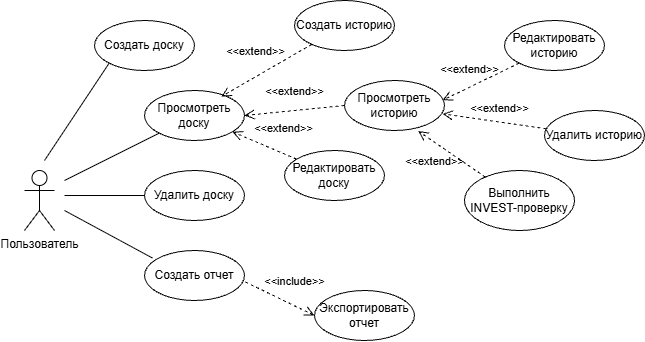

The diagram above was exported from draw.io. Its source (the exported page's mxGraphModel, read from the mxfile embedded in the PNG):
<mxGraphModel dx="1212" dy="671" grid="1" gridSize="10" guides="1" tooltips="1" connect="1" arrows="1" fold="1" page="1" pageScale="1" pageWidth="850" pageHeight="1100" math="0" shadow="0">
  <root>
    <mxCell id="0" />
    <mxCell id="1" parent="0" />
    <mxCell id="x0RDajy2vl2IlWNcI2y9-1" parent="1" style="shape=umlActor;verticalLabelPosition=bottom;verticalAlign=top;html=1;" value="Пользователь" vertex="1">
      <mxGeometry height="60" width="30" x="150" y="350" as="geometry" />
    </mxCell>
    <mxCell id="x0RDajy2vl2IlWNcI2y9-10" parent="1" style="ellipse;whiteSpace=wrap;html=1;" value="Создать доску" vertex="1">
      <mxGeometry height="50" width="100" x="220" y="200" as="geometry" />
    </mxCell>
    <mxCell id="x0RDajy2vl2IlWNcI2y9-17" parent="1" style="ellipse;whiteSpace=wrap;html=1;" value="Создать историю" vertex="1">
      <mxGeometry height="50" width="100" x="420" y="180" as="geometry" />
    </mxCell>
    <mxCell id="x0RDajy2vl2IlWNcI2y9-18" parent="1" style="ellipse;whiteSpace=wrap;html=1;" value="Редактировать историю" vertex="1">
      <mxGeometry height="50" width="100" x="630" y="200" as="geometry" />
    </mxCell>
    <mxCell id="x0RDajy2vl2IlWNcI2y9-19" parent="1" style="ellipse;whiteSpace=wrap;html=1;" value="Удалить историю" vertex="1">
      <mxGeometry height="50" width="100" x="670" y="290" as="geometry" />
    </mxCell>
    <mxCell id="x0RDajy2vl2IlWNcI2y9-20" parent="1" style="ellipse;whiteSpace=wrap;html=1;" value="Редактировать доску" vertex="1">
      <mxGeometry height="50" width="100" x="410" y="330" as="geometry" />
    </mxCell>
    <mxCell id="x0RDajy2vl2IlWNcI2y9-21" parent="1" style="ellipse;whiteSpace=wrap;html=1;" value="Удалить доску" vertex="1">
      <mxGeometry height="50" width="100" x="270" y="350" as="geometry" />
    </mxCell>
    <mxCell id="x0RDajy2vl2IlWNcI2y9-25" edge="1" parent="1" style="endArrow=none;startArrow=none;endFill=0;startFill=0;endSize=8;html=1;verticalAlign=bottom;labelBackgroundColor=none;strokeWidth=1;rounded=0;entryX=0;entryY=1;entryDx=0;entryDy=0;" target="x0RDajy2vl2IlWNcI2y9-10" value="">
      <mxGeometry relative="1" width="160" as="geometry">
        <mxPoint x="170" y="340" as="sourcePoint" />
        <mxPoint x="510" y="270" as="targetPoint" />
      </mxGeometry>
    </mxCell>
    <mxCell id="x0RDajy2vl2IlWNcI2y9-28" edge="1" parent="1" style="endArrow=none;startArrow=none;endFill=0;startFill=0;endSize=8;html=1;verticalAlign=bottom;labelBackgroundColor=none;strokeWidth=1;rounded=0;entryX=0;entryY=0.5;entryDx=0;entryDy=0;" target="x0RDajy2vl2IlWNcI2y9-21" value="">
      <mxGeometry relative="1" width="160" as="geometry">
        <mxPoint x="190" y="375" as="sourcePoint" />
        <mxPoint x="254.6446609406728" y="332.6776695296637" as="targetPoint" />
      </mxGeometry>
    </mxCell>
    <mxCell id="x0RDajy2vl2IlWNcI2y9-29" parent="1" style="ellipse;whiteSpace=wrap;html=1;" value="Просмотреть доску" vertex="1">
      <mxGeometry height="50" width="100" x="270" y="270" as="geometry" />
    </mxCell>
    <mxCell id="x0RDajy2vl2IlWNcI2y9-30" parent="1" style="ellipse;whiteSpace=wrap;html=1;" value="Просмотреть историю" vertex="1">
      <mxGeometry height="50" width="100" x="470" y="260" as="geometry" />
    </mxCell>
    <mxCell id="x0RDajy2vl2IlWNcI2y9-31" parent="1" style="ellipse;whiteSpace=wrap;html=1;" value="Выполнить INVEST-проверку" vertex="1">
      <mxGeometry height="60" width="110" x="590" y="350" as="geometry" />
    </mxCell>
    <mxCell id="x0RDajy2vl2IlWNcI2y9-37" edge="1" parent="1" source="x0RDajy2vl2IlWNcI2y9-17" style="endArrow=open;startArrow=none;endFill=0;startFill=0;endSize=8;html=1;verticalAlign=bottom;dashed=1;labelBackgroundColor=none;rounded=0;entryX=0.767;entryY=0.123;entryDx=0;entryDy=0;entryPerimeter=0;" target="x0RDajy2vl2IlWNcI2y9-29" value="&amp;lt;&amp;lt;extend&amp;gt;&amp;gt;">
      <mxGeometry relative="1" width="160" x="0.0723" y="-14" as="geometry">
        <mxPoint as="offset" />
        <mxPoint x="592" y="320" as="sourcePoint" />
        <mxPoint x="510" y="343" as="targetPoint" />
      </mxGeometry>
    </mxCell>
    <mxCell id="x0RDajy2vl2IlWNcI2y9-38" edge="1" parent="1" source="x0RDajy2vl2IlWNcI2y9-20" style="endArrow=open;startArrow=none;endFill=0;startFill=0;endSize=8;html=1;verticalAlign=bottom;dashed=1;labelBackgroundColor=none;rounded=0;" target="x0RDajy2vl2IlWNcI2y9-29" value="&amp;lt;&amp;lt;extend&amp;gt;&amp;gt;">
      <mxGeometry relative="1" width="160" x="-0.3846" y="-15" as="geometry">
        <mxPoint as="offset" />
        <mxPoint x="400" y="270" as="sourcePoint" />
        <mxPoint x="430" y="380" as="targetPoint" />
      </mxGeometry>
    </mxCell>
    <mxCell id="x0RDajy2vl2IlWNcI2y9-41" edge="1" parent="1" style="endArrow=none;startArrow=none;endFill=0;startFill=0;endSize=8;html=1;verticalAlign=bottom;labelBackgroundColor=none;strokeWidth=1;rounded=0;entryX=0;entryY=1;entryDx=0;entryDy=0;" target="x0RDajy2vl2IlWNcI2y9-29" value="">
      <mxGeometry relative="1" width="160" as="geometry">
        <mxPoint x="190" y="360" as="sourcePoint" />
        <mxPoint x="265" y="290" as="targetPoint" />
      </mxGeometry>
    </mxCell>
    <mxCell id="x0RDajy2vl2IlWNcI2y9-45" edge="1" parent="1" source="x0RDajy2vl2IlWNcI2y9-18" style="endArrow=open;startArrow=none;endFill=0;startFill=0;endSize=8;html=1;verticalAlign=bottom;dashed=1;labelBackgroundColor=none;rounded=0;exitX=0;exitY=1;exitDx=0;exitDy=0;entryX=0.98;entryY=0.396;entryDx=0;entryDy=0;entryPerimeter=0;" target="x0RDajy2vl2IlWNcI2y9-30" value="&amp;lt;&amp;lt;extend&amp;gt;&amp;gt;">
      <mxGeometry relative="1" width="160" x="0.2117" y="-8" as="geometry">
        <mxPoint as="offset" />
        <mxPoint x="400" y="280" as="sourcePoint" />
        <mxPoint x="560" y="280" as="targetPoint" />
      </mxGeometry>
    </mxCell>
    <mxCell id="x0RDajy2vl2IlWNcI2y9-46" edge="1" parent="1" source="x0RDajy2vl2IlWNcI2y9-19" style="endArrow=open;startArrow=none;endFill=0;startFill=0;endSize=8;html=1;verticalAlign=bottom;dashed=1;labelBackgroundColor=none;rounded=0;entryX=0.981;entryY=0.666;entryDx=0;entryDy=0;entryPerimeter=0;" target="x0RDajy2vl2IlWNcI2y9-30" value="&amp;lt;&amp;lt;extend&amp;gt;&amp;gt;">
      <mxGeometry relative="1" width="160" x="-0.0779" y="-4" as="geometry">
        <mxPoint as="offset" />
        <mxPoint x="740" y="400" as="sourcePoint" />
        <mxPoint x="690" y="380" as="targetPoint" />
      </mxGeometry>
    </mxCell>
    <mxCell id="x0RDajy2vl2IlWNcI2y9-47" edge="1" parent="1" source="x0RDajy2vl2IlWNcI2y9-31" style="endArrow=open;startArrow=none;endFill=0;startFill=0;endSize=8;html=1;verticalAlign=bottom;dashed=1;labelBackgroundColor=none;rounded=0;entryX=0.737;entryY=1.011;entryDx=0;entryDy=0;entryPerimeter=0;" target="x0RDajy2vl2IlWNcI2y9-30" value="&amp;lt;&amp;lt;extend&amp;gt;&amp;gt;">
      <mxGeometry relative="1" width="160" x="0.1194" y="23" as="geometry">
        <mxPoint as="offset" />
        <mxPoint x="540" y="420" as="sourcePoint" />
        <mxPoint x="725" y="322" as="targetPoint" />
      </mxGeometry>
    </mxCell>
    <mxCell id="x0RDajy2vl2IlWNcI2y9-50" parent="1" style="ellipse;whiteSpace=wrap;html=1;" value="Cоздать отчет" vertex="1">
      <mxGeometry height="50" width="100" x="270" y="430" as="geometry" />
    </mxCell>
    <mxCell id="x0RDajy2vl2IlWNcI2y9-52" parent="1" style="ellipse;whiteSpace=wrap;html=1;" value="Экспортировать&lt;div&gt;отчет&lt;/div&gt;" vertex="1">
      <mxGeometry height="50" width="100" x="440" y="470" as="geometry" />
    </mxCell>
    <mxCell id="x0RDajy2vl2IlWNcI2y9-53" edge="1" parent="1" style="endArrow=none;startArrow=none;endFill=0;startFill=0;endSize=8;html=1;verticalAlign=bottom;labelBackgroundColor=none;strokeWidth=1;rounded=0;entryX=0.078;entryY=0.149;entryDx=0;entryDy=0;entryPerimeter=0;" target="x0RDajy2vl2IlWNcI2y9-50" value="">
      <mxGeometry relative="1" width="160" as="geometry">
        <mxPoint x="190" y="390" as="sourcePoint" />
        <mxPoint x="310" y="370" as="targetPoint" />
      </mxGeometry>
    </mxCell>
    <mxCell id="x0RDajy2vl2IlWNcI2y9-54" edge="1" parent="1" source="x0RDajy2vl2IlWNcI2y9-50" style="endArrow=open;startArrow=none;endFill=0;startFill=0;endSize=8;html=1;verticalAlign=bottom;dashed=1;labelBackgroundColor=none;rounded=0;exitX=1.009;exitY=0.629;exitDx=0;exitDy=0;exitPerimeter=0;entryX=0;entryY=0.5;entryDx=0;entryDy=0;" target="x0RDajy2vl2IlWNcI2y9-52" value="&amp;lt;&amp;lt;include&amp;gt;&amp;gt;">
      <mxGeometry relative="1" width="160" x="0.2473" y="14" as="geometry">
        <mxPoint as="offset" />
        <mxPoint x="510" y="211" as="sourcePoint" />
        <mxPoint x="568" y="170" as="targetPoint" />
      </mxGeometry>
    </mxCell>
    <mxCell id="x0RDajy2vl2IlWNcI2y9-55" edge="1" parent="1" source="x0RDajy2vl2IlWNcI2y9-30" style="endArrow=open;startArrow=none;endFill=0;startFill=0;endSize=8;html=1;verticalAlign=bottom;dashed=1;labelBackgroundColor=none;rounded=0;entryX=1;entryY=0.5;entryDx=0;entryDy=0;exitX=0;exitY=0.5;exitDx=0;exitDy=0;" target="x0RDajy2vl2IlWNcI2y9-29" value="&amp;lt;&amp;lt;extend&amp;gt;&amp;gt;">
      <mxGeometry relative="1" width="160" x="-0.0198" y="-10" as="geometry">
        <mxPoint as="offset" />
        <mxPoint x="454" y="348" as="sourcePoint" />
        <mxPoint x="390" y="320" as="targetPoint" />
      </mxGeometry>
    </mxCell>
  </root>
</mxGraphModel>